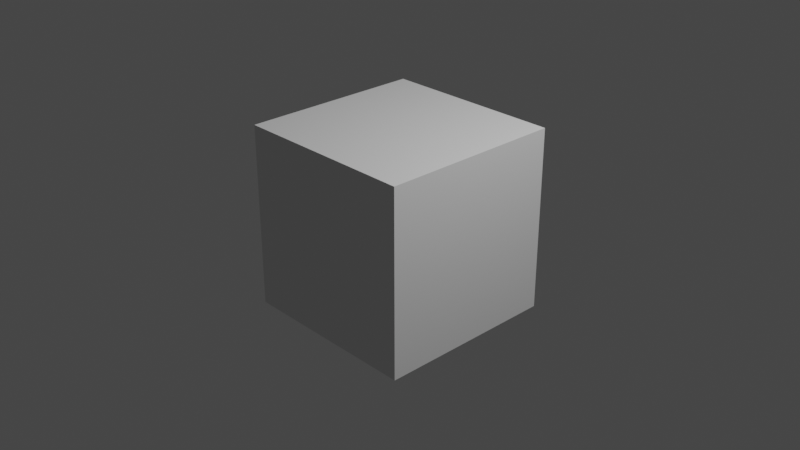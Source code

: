 # Source: Bowling_Pin.blend  (saved by Blender 2.80.45; exported with 4.5.12 LTS)
import bpy
from mathutils import Matrix  # noqa: F401  (used for matrix-valued properties, if any)

bpy.ops.wm.read_factory_settings(use_empty=True)
scene = bpy.context.scene
scene.name = 'Scene'

# ---- collections
col_collection = bpy.data.collections.new('Collection'); scene.collection.children.link(col_collection)

# ---- world
world_world = bpy.data.worlds.new('World'); scene.world = world_world
world_world.use_nodes = True; world_world.node_tree.nodes.clear()
_N = world_world.node_tree.nodes; _L = world_world.node_tree.links
n0 = _N.new('ShaderNodeOutputWorld'); n0.name = 'World Output'; n0.location = (300, 300)
n1 = _N.new('ShaderNodeBackground'); n1.name = 'Background'; n1.location = (10, 300)
n1.inputs[0].default_value = (0.05088, 0.05088, 0.05088, 1.0)
_L.new(n1.outputs[0], n0.inputs[0])
n0.is_active_output = True
world_world.color = (0.05088, 0.05088, 0.05088)
world_world.use_sun_shadow = False
world_world.sun_shadow_jitter_overblur = 0.0

# ---- cameras
cam_camera = bpy.data.cameras.new('Camera')
cam_camera.clip_end = 100.0
cam_camera.ortho_scale = 7.314
cam_camera.dof.focus_distance = 0.0
cam_camera.dof.aperture_fstop = 128.0

# ---- lights
light_light = bpy.data.lights.new('Light', 'POINT')
light_light.transmission_factor = 0.0
light_light.cutoff_distance = 30.0
light_light.energy = 1000.0
light_light.shadow_buffer_clip_start = 1.001
light_light.shadow_soft_size = 0.1
light_light.shadow_maximum_resolution = 0.006
light_light.use_absolute_resolution = True

# ---- meshes
me_cube_001 = bpy.data.meshes.new('Cube.001')
me_cube_001.from_pydata([(-1.0, -1.0, -1.0), (-1.0, -1.0, 1.0), (-1.0, 1.0, -1.0), (-1.0, 1.0, 1.0), (1.0, -1.0, -1.0), (1.0, -1.0, 1.0), (1.0, 1.0, -1.0), (1.0, 1.0, 1.0)], [], [(0, 1, 3, 2), (2, 3, 7, 6), (6, 7, 5, 4), (4, 5, 1, 0), (2, 6, 4, 0), (7, 3, 1, 5)])
_uv = me_cube_001.uv_layers.new(name='UVMap')
_uv.uv.foreach_set('vector', [0.375, 0.0, 0.625, 0.0, 0.625, 0.25, 0.375, 0.25, 0.375, 0.25, 0.625, 0.25, 0.625, 0.5, 0.375, 0.5, 0.375, 0.5, 0.625, 0.5, 0.625, 0.75, 0.375, 0.75, 0.375, 0.75, 0.625, 0.75, 0.625, 1.0, 0.375, 1.0, 0.125, 0.5, 0.375, 0.5, 0.375, 0.75, 0.125, 0.75, 0.625, 0.5, 0.875, 0.5, 0.875, 0.75, 0.625, 0.75])
me_cube_001.use_remesh_preserve_volume = False
me_cube_001.use_remesh_preserve_attributes = False
me_cube_001.use_mirror_vertex_groups = False
me_cube_001.update()

# ---- objects
ob_light = bpy.data.objects.new('Light', light_light)
ob_camera = bpy.data.objects.new('Camera', cam_camera)
ob_empty = bpy.data.objects.new('Empty', None)
ob_cube = bpy.data.objects.new('Cube', me_cube_001)

# ---- transforms, parenting, visibility, modifiers, constraints
ob_light.location = (4.076, 1.005, 5.904)
ob_light.rotation_euler = (0.6503, 0.05522, 1.866)
ob_light.lock_rotations_4d = False
ob_light.empty_display_type = 'ARROWS'
ob_light.color = (0.0, 0.0, 0.0, 0.0)
ob_light.lineart.crease_threshold = 0.0
ob_camera.location = (7.359, -6.926, 4.958)
ob_camera.rotation_euler = (1.109, 0.0, 0.8149)
ob_camera.lock_rotations_4d = False
ob_camera.empty_display_type = 'ARROWS'
ob_camera.color = (0.0, 0.0, 0.0, 0.0)
ob_camera.display_type = 'WIRE'
ob_camera.lineart.crease_threshold = 0.0
ob_empty.location = (0.0, 0.0, 0.0)
ob_empty.rotation_euler = (1.571, -0.0, -0.0)
ob_empty.empty_display_type = 'IMAGE'
ob_empty.empty_display_size = 5.0
ob_empty.color = (1.0, 1.0, 1.0, 0.4)
ob_empty.show_in_front = True
ob_empty.lineart.crease_threshold = 0.0
ob_cube.location = (0.0, 0.0, 0.0)
ob_cube.lineart.crease_threshold = 0.0

# ---- collection membership
col_collection.objects.link(ob_light)
col_collection.objects.link(ob_camera)
col_collection.objects.link(ob_empty)
col_collection.objects.link(ob_cube)

# ---- scene / render settings (as saved in the file)
scene.camera = ob_camera
scene.frame_start = 1; scene.frame_end = 250; scene.frame_set(1)
scene.render.engine = 'BLENDER_EEVEE_NEXT'
scene.cycles.use_denoising = False
scene.cycles.samples = 128
scene.cycles.sampling_pattern = 'TABULATED_SOBOL'
scene.cycles.use_adaptive_sampling = False
scene.cycles.use_light_tree = False
scene.view_settings.view_transform = 'Filmic'
bpy.context.view_layer.update()
